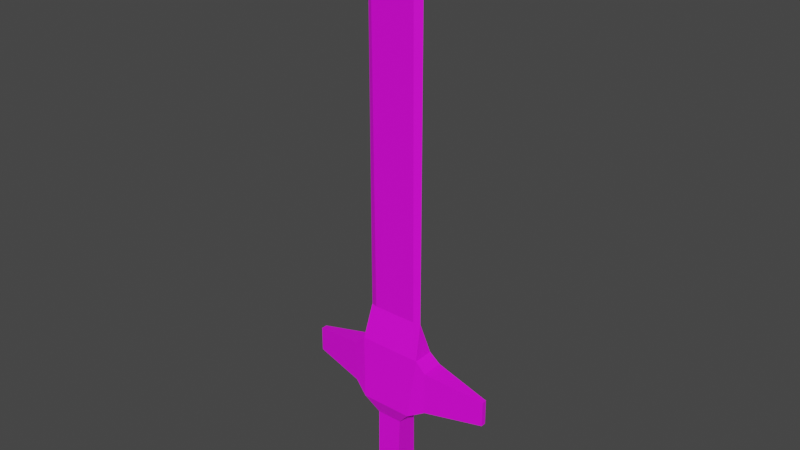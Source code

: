 # Source: IronSword.blend  (saved by Blender 2.81.16; exported with 4.5.12 LTS)
import bpy
from mathutils import Matrix  # noqa: F401  (used for matrix-valued properties, if any)

bpy.ops.wm.read_factory_settings(use_empty=True)
scene = bpy.context.scene
scene.name = 'Scene'

# ---- collections
col_collection = bpy.data.collections.new('Collection'); scene.collection.children.link(col_collection)

# ---- images (referenced by path relative to the original .blend; pixels are not part of the script)
import os
ASSET_DIR = os.environ.get("B2B_ASSET_DIR", "")  # directory of the original .blend (textures are referenced by path, not embedded)
HERE = os.path.dirname(os.path.abspath(__file__))  # packed textures are extracted next to this script under _unpacked/

def load_image(name, relpath, width, height, colorspace="sRGB"):
    """Load a texture the original file referenced (path relative to the .blend, or extracted next to this script)."""
    p = next((c for c in (os.path.join(HERE, relpath), os.path.join(ASSET_DIR, relpath)) if relpath and os.path.exists(c)), "")
    if p:
        img = bpy.data.images.load(p, check_existing=True)
        img.name = name
    else:  # same state as the original file: an image datablock whose file is absent (Cycles renders it pink)
        img = bpy.data.images.new(name, width, height)
        img.source = "FILE"
        img.filepath = "//" + (relpath or name)
    img.colorspace_settings.name = colorspace
    return img
img_colorpalette_png_001 = load_image('ColorPalette.png.001', 'ColorPalette.png', 1024, 1024, 'sRGB')

# ---- materials (node trees are filled in below, after node groups)
mat_material_004 = bpy.data.materials.new('Material.004')
mat_material_004.use_transparent_shadow = False

# ---- material node trees
mat_material_004.use_nodes = True; mat_material_004.node_tree.nodes.clear()
_N = mat_material_004.node_tree.nodes; _L = mat_material_004.node_tree.links
n0 = _N.new('ShaderNodeOutputMaterial'); n0.name = 'Material Output'; n0.location = (300, 300)
n1 = _N.new('ShaderNodeBsdfPrincipled'); n1.name = 'Principled BSDF'; n1.location = (10, 300)
n1.distribution = 'GGX'
n1.subsurface_method = 'BURLEY'
n1.inputs[3].default_value = 1.45
n1.inputs[27].default_value = (0.0, 0.0, 0.0, 1.0)
n1.inputs[28].default_value = 1.0
n2 = _N.new('ShaderNodeTexImage'); n2.name = 'Image Texture'; n2.location = (-310, 221)
n2.image = img_colorpalette_png_001
_L.new(n1.outputs[0], n0.inputs[0])
_L.new(n2.outputs[0], n1.inputs[0])
n0.is_active_output = True

# ---- world
world_world = bpy.data.worlds.new('World'); scene.world = world_world
world_world.use_nodes = True; world_world.node_tree.nodes.clear()
_N = world_world.node_tree.nodes; _L = world_world.node_tree.links
n0 = _N.new('ShaderNodeOutputWorld'); n0.name = 'World Output'; n0.location = (300, 300)
n1 = _N.new('ShaderNodeBackground'); n1.name = 'Background'; n1.location = (10, 300)
n1.inputs[0].default_value = (0.05088, 0.05088, 0.05088, 1.0)
_L.new(n1.outputs[0], n0.inputs[0])
n0.is_active_output = True
world_world.color = (0.05088, 0.05088, 0.05088)
world_world.use_sun_shadow = False
world_world.sun_shadow_jitter_overblur = 0.0

# ---- meshes
me_cube_002 = bpy.data.meshes.new('Cube.002')
me_cube_002.from_pydata([(-0.5357, -0.3238, -0.7842), (-0.6374, -0.2153, 0.496), (-0.5357, 0.3238, -0.7842), (-0.6374, 0.2153, 0.496), (0.5563, -0.3238, -0.7842), (0.6759, -0.2153, 0.496), (0.5563, 0.3238, -0.7842), (0.6759, 0.2153, 0.496), (0.9002, 0.2288, 0.3051), (0.9002, 0.2288, -0.5933), (0.9002, -0.2288, -0.5933), (0.9002, -0.2288, 0.3051), (-0.8446, 0.224, -0.5838), (-0.8446, -0.224, -0.5838), (-0.8446, -0.224, 0.2956), (-0.8446, 0.224, 0.2956), (2.137, 0.0513, 0.1198), (2.137, 0.0513, -0.408), (2.137, -0.0513, -0.408), (2.137, -0.0513, 0.1198), (-1.937, 0.06215, -0.4024), (-1.937, -0.06215, -0.4024), (-1.937, -0.06215, 0.1142), (-1.937, 0.06215, 0.1142), (-0.2584, 0.222, -1.103), (-0.2584, -0.222, -1.103), (0.279, 0.222, -1.103), (0.279, -0.222, -1.103), (-0.2373, 0.2587, -2.417), (-0.2373, -0.2587, -2.417), (0.2578, 0.2587, -2.417), (0.2578, -0.2587, -2.417), (-0.4174, 0.3208, -2.795), (-0.4174, -0.3208, -2.795), (0.438, 0.3208, -2.795), (0.438, -0.3208, -2.795), (-0.5995, -3.287e-09, 1.19), (-0.4696, -7.451e-09, 8.483), (0.5995, -3.287e-09, 1.19), (0.4572, -7.451e-09, 8.483), (0.002268, 0.03305, 1.19), (0.002268, -0.03305, 1.19), (0.4584, 0.03305, 1.19), (0.4561, -0.03305, 1.19), (-0.4674, 0.03305, 1.19), (-0.4719, -0.03305, 1.19), (-0.5995, -2.668e-09, 7.708), (-0.5995, -2.668e-09, 8.038), (0.4584, 0.07973, 7.708), (0.5995, -2.668e-09, 7.708), (0.5995, -2.668e-09, 8.046), (-0.4719, -0.07973, 7.708), (-0.4674, 0.07973, 7.708), (0.002268, 0.07973, 7.708), (0.4561, -0.07973, 7.708), (0.002268, -0.07973, 7.708), (0.002268, -7.451e-09, 9.081)], [], [(3, 2, 12, 15), (2, 3, 7, 6), (7, 5, 11, 8), (4, 5, 1, 0), (4, 0, 25, 27), (7, 3, 36, 44, 40, 42, 38), (8, 11, 19, 16), (6, 7, 8, 9), (5, 4, 10, 11), (4, 6, 9, 10), (15, 12, 20, 23), (0, 1, 14, 13), (1, 3, 15, 14), (2, 0, 13, 12), (17, 16, 19, 18), (9, 8, 16, 17), (11, 10, 18, 19), (10, 9, 17, 18), (21, 22, 23, 20), (13, 14, 22, 21), (14, 15, 23, 22), (12, 13, 21, 20), (27, 25, 29, 31), (2, 6, 26, 24), (0, 2, 24, 25), (6, 4, 27, 26), (30, 31, 35, 34), (24, 26, 30, 28), (26, 27, 31, 30), (25, 24, 28, 29), (32, 34, 35, 33), (29, 28, 32, 33), (31, 29, 33, 35), (28, 30, 34, 32), (42, 40, 53, 48), (5, 7, 38), (3, 1, 36), (1, 5, 38, 43, 41, 45, 36), (54, 49, 50, 39), (44, 36, 46, 52), (36, 45, 51, 46), (51, 55, 56, 37), (53, 52, 37, 56), (52, 46, 47, 37), (38, 42, 48, 49), (40, 44, 52, 53), (45, 41, 55, 51), (43, 38, 49, 54), (41, 43, 54, 55), (48, 53, 56, 39), (55, 54, 39, 56), (46, 51, 37, 47), (49, 48, 39, 50)])
_uv = me_cube_002.uv_layers.new(name='UVMap')
_uv.uv.foreach_set('vector', [0.6711, 0.8596, 0.6711, 0.8596, 0.6711, 0.8596, 0.6711, 0.8596, 0.6463, 0.8572, 0.6463, 0.8572, 0.6463, 0.8572, 0.6463, 0.8572, 0.6711, 0.8596, 0.6711, 0.8596, 0.6711, 0.8596, 0.6711, 0.8596, 0.6463, 0.8572, 0.6463, 0.8572, 0.6463, 0.8572, 0.6463, 0.8572, 0.6364, 0.8472, 0.6364, 0.8472, 0.6364, 0.8472, 0.6364, 0.8472, 0.6364, 0.8472, 0.6364, 0.8472, 0.6364, 0.8472, 0.6364, 0.8472, 0.6364, 0.8472, 0.6364, 0.8472, 0.6364, 0.8472, 0.6364, 0.8472, 0.6364, 0.8472, 0.6364, 0.8472, 0.6364, 0.8472, 0.6711, 0.8596, 0.6711, 0.8596, 0.6711, 0.8596, 0.6711, 0.8596, 0.6711, 0.8596, 0.6711, 0.8596, 0.6711, 0.8596, 0.6711, 0.8596, 0.6711, 0.8596, 0.6711, 0.8596, 0.6711, 0.8596, 0.6711, 0.8596, 0.6364, 0.8472, 0.6364, 0.8472, 0.6364, 0.8472, 0.6364, 0.8472, 0.6711, 0.8596, 0.6711, 0.8596, 0.6711, 0.8596, 0.6711, 0.8596, 0.6711, 0.8596, 0.6711, 0.8596, 0.6711, 0.8596, 0.6711, 0.8596, 0.6711, 0.8596, 0.6711, 0.8596, 0.6711, 0.8596, 0.6711, 0.8596, 0.6364, 0.8472, 0.6364, 0.8472, 0.6364, 0.8472, 0.6364, 0.8472, 0.6364, 0.8472, 0.6364, 0.8472, 0.6364, 0.8472, 0.6364, 0.8472, 0.6364, 0.8472, 0.6364, 0.8472, 0.6364, 0.8472, 0.6364, 0.8472, 0.6364, 0.8472, 0.6364, 0.8472, 0.6364, 0.8472, 0.6364, 0.8472, 0.6364, 0.8472, 0.6364, 0.8472, 0.6364, 0.8472, 0.6364, 0.8472, 0.6364, 0.8472, 0.6364, 0.8472, 0.6364, 0.8472, 0.6364, 0.8472, 0.6364, 0.8472, 0.6364, 0.8472, 0.6364, 0.8472, 0.6364, 0.8472, 0.6364, 0.8472, 0.6364, 0.8472, 0.6364, 0.8472, 0.6364, 0.8472, 0.4603, 0.8522, 0.4603, 0.8522, 0.4603, 0.8522, 0.4603, 0.8522, 0.6364, 0.8472, 0.6364, 0.8472, 0.6364, 0.8472, 0.6364, 0.8472, 0.6364, 0.8472, 0.6364, 0.8472, 0.6364, 0.8472, 0.6364, 0.8472, 0.6364, 0.8472, 0.6364, 0.8472, 0.6364, 0.8472, 0.6364, 0.8472, 0.6364, 0.8472, 0.6364, 0.8472, 0.6364, 0.8472, 0.6364, 0.8472, 0.4603, 0.8522, 0.4603, 0.8522, 0.4603, 0.8522, 0.4603, 0.8522, 0.4603, 0.8522, 0.4603, 0.8522, 0.4603, 0.8522, 0.4603, 0.8522, 0.4603, 0.8522, 0.4603, 0.8522, 0.4603, 0.8522, 0.4603, 0.8522, 0.6364, 0.8472, 0.6364, 0.8472, 0.6364, 0.8472, 0.6364, 0.8472, 0.6364, 0.8472, 0.6364, 0.8472, 0.6364, 0.8472, 0.6364, 0.8472, 0.6364, 0.8472, 0.6364, 0.8472, 0.6364, 0.8472, 0.6364, 0.8472, 0.6364, 0.8472, 0.6364, 0.8472, 0.6364, 0.8472, 0.6364, 0.8472, 0.6364, 0.8472, 0.6364, 0.8472, 0.6364, 0.8472, 0.6364, 0.8472, 0.6364, 0.8472, 0.6364, 0.8472, 0.6364, 0.8472, 0.6364, 0.8472, 0.6364, 0.8472, 0.6364, 0.8472, 0.6364, 0.8472, 0.6364, 0.8472, 0.6364, 0.8472, 0.6364, 0.8472, 0.6364, 0.8472, 0.6364, 0.8472, 0.6364, 0.8472, 0.6364, 0.8472, 0.6364, 0.8472, 0.6364, 0.8472, 0.6364, 0.8472, 0.6364, 0.8472, 0.6364, 0.8472, 0.6364, 0.8472, 0.6364, 0.8472, 0.6364, 0.8472, 0.6364, 0.8472, 0.6364, 0.8472, 0.6364, 0.8472, 0.6364, 0.8472, 0.6364, 0.8472, 0.6364, 0.8472, 0.6364, 0.8472, 0.6364, 0.8472, 0.6364, 0.8472, 0.6364, 0.8472, 0.6364, 0.8472, 0.6364, 0.8472, 0.6364, 0.8472, 0.6364, 0.8472, 0.6364, 0.8472, 0.6364, 0.8472, 0.6364, 0.8472, 0.6364, 0.8472, 0.6364, 0.8472, 0.6364, 0.8472, 0.6364, 0.8472, 0.6364, 0.8472, 0.6364, 0.8472, 0.6364, 0.8472, 0.6364, 0.8472, 0.6364, 0.8472, 0.6364, 0.8472, 0.6364, 0.8472, 0.6364, 0.8472, 0.6364, 0.8472, 0.6364, 0.8472, 0.6364, 0.8472, 0.6364, 0.8472, 0.6364, 0.8472, 0.6364, 0.8472, 0.6364, 0.8472, 0.6364, 0.8472, 0.6364, 0.8472, 0.6364, 0.8472, 0.6364, 0.8472, 0.6364, 0.8472, 0.6364, 0.8472, 0.6364, 0.8472, 0.6364, 0.8472, 0.6364, 0.8472, 0.6364, 0.8472, 0.6364, 0.8472, 0.6364, 0.8472, 0.6364, 0.8472, 0.6364, 0.8472, 0.6364, 0.8472])
me_cube_002.materials.append(mat_material_004)
me_cube_002.use_remesh_fix_poles = True
me_cube_002.use_remesh_preserve_attributes = False
me_cube_002.use_mirror_vertex_groups = False
me_cube_002.update()
me_cube_002.normals_split_custom_set([tuple(v) for v in zip(*[iter([-0.1739, 0.9839, 0.04126, -0.1739, 0.9839, 0.04126, -0.1739, 0.9839, 0.04126, -0.1739, 0.9839, 0.04126, 0.0, 0.9964, 0.08449, 0.0, 0.9964, 0.08449, 0.0, 0.9964, 0.08449, 0.0, 0.9964, 0.08449, 0.6482, 0.0, 0.7615, 0.6482, 0.0, 0.7615, 0.6482, 0.0, 0.7615, 0.6482, 0.0, 0.7615, 0.0, -0.9964, 0.08449, 0.0, -0.9964, 0.08449, 0.0, -0.9964, 0.08449, 0.0, -0.9964, 0.08449, 0.0, -0.9525, -0.3046, 0.0, -0.9525, -0.3046, 0.0, -0.9525, -0.3046, 0.0, -0.9525, -0.3046, 0.0, 0.9655, 0.2606, 0.0, 0.9655, 0.2606, 0.0, 0.9655, 0.2606, 0.0, 0.9655, 0.2606, 0.0, 0.9655, 0.2606, 0.0, 0.9655, 0.2606, 0.0, 0.9655, 0.2606, 0.1481, 0.0, 0.989, 0.1481, 0.0, 0.989, 0.1481, 0.0, 0.989, 0.1481, 0.0, 0.989, 0.1418, 0.989, 0.04149, 0.1418, 0.989, 0.04149, 0.1418, 0.989, 0.04149, 0.1418, 0.989, 0.04149, 0.1418, -0.989, 0.04149, 0.1418, -0.989, 0.04149, 0.1418, -0.989, 0.04149, 0.1418, -0.989, 0.04149, 0.4853, 0.0, -0.8743, 0.4853, 0.0, -0.8743, 0.4853, 0.0, -0.8743, 0.4853, 0.0, -0.8743, -0.1466, 0.9892, 0.0, -0.1466, 0.9892, 0.0, -0.1466, 0.9892, 0.0, -0.1466, 0.9892, 0.0, -0.1739, -0.9839, 0.04126, -0.1739, -0.9839, 0.04126, -0.1739, -0.9839, 0.04126, -0.1739, -0.9839, 0.04126, -0.6954, 0.0, 0.7186, -0.6954, 0.0, 0.7186, -0.6954, 0.0, 0.7186, -0.6954, 0.0, 0.7186, -0.5443, 0.0, -0.8389, -0.5443, 0.0, -0.8389, -0.5443, 0.0, -0.8389, -0.5443, 0.0, -0.8389, 1.0, 0.0, 0.0, 1.0, 0.0, 0.0, 1.0, 0.0, 0.0, 1.0, 0.0, 0.0, 0.1421, 0.9899, 0.0, 0.1421, 0.9899, 0.0, 0.1421, 0.9899, 0.0, 0.1421, 0.9899, 0.0, 0.1421, -0.9899, 0.0, 0.1421, -0.9899, 0.0, 0.1421, -0.9899, 0.0, 0.1421, -0.9899, 0.0, 0.1481, 0.0, -0.989, 0.1481, 0.0, -0.989, 0.1481, 0.0, -0.989, 0.1481, 0.0, -0.989, -1.0, 0.0, 0.0, -1.0, 0.0, 0.0, -1.0, 0.0, 0.0, -1.0, 0.0, 0.0, -0.1466, -0.9892, 0.0, -0.1466, -0.9892, 0.0, -0.1466, -0.9892, 0.0, -0.1466, -0.9892, 0.0, -0.1638, 0.0, 0.9865, -0.1638, 0.0, 0.9865, -0.1638, 0.0, 0.9865, -0.1638, 0.0, 0.9865, -0.1638, 0.0, -0.9865, -0.1638, 0.0, -0.9865, -0.1638, 0.0, -0.9865, -0.1638, 0.0, -0.9865, 0.0, -0.9996, 0.02793, 0.0, -0.9996, 0.02793, 0.0, -0.9996, 0.02793, 0.0, -0.9996, 0.02793, 0.0, 0.9525, -0.3046, 0.0, 0.9525, -0.3046, 0.0, 0.9525, -0.3046, 0.0, 0.9525, -0.3046, -0.7542, 0.0, -0.6567, -0.7542, 0.0, -0.6567, -0.7542, 0.0, -0.6567, -0.7542, 0.0, -0.6567, 0.7542, 0.0, -0.6567, 0.7542, 0.0, -0.6567, 0.7542, 0.0, -0.6567, 0.7542, 0.0, -0.6567, 0.9029, 0.0, 0.4299, 0.9029, 0.0, 0.4299, 0.9029, 0.0, 0.4299, 0.9029, 0.0, 0.4299, 0.0, 0.9996, 0.02793, 0.0, 0.9996, 0.02793, 0.0, 0.9996, 0.02793, 0.0, 0.9996, 0.02793, 0.9999, 0.0, -0.01606, 0.9999, 0.0, -0.01606, 0.9999, 0.0, -0.01606, 0.9999, 0.0, -0.01606, -0.9999, 0.0, -0.01606, -0.9999, 0.0, -0.01606, -0.9999, 0.0, -0.01606, -0.9999, 0.0, -0.01606, 0.0, 0.0, -1.0, 0.0, 0.0, -1.0, 0.0, 0.0, -1.0, 0.0, 0.0, -1.0, -0.9029, 0.0, 0.4299, -0.9029, 0.0, 0.4299, -0.9029, 0.0, 0.4299, -0.9029, 0.0, 0.4299, 0.0, -0.9868, 0.1621, 0.0, -0.9868, 0.1621, 0.0, -0.9868, 0.1621, 0.0, -0.9868, 0.1621, 0.0, 0.9868, 0.1621, 0.0, 0.9868, 0.1621, 0.0, 0.9868, 0.1621, 0.0, 0.9868, 0.1621, 0.0, 1.0, -0.007161, 0.0, 1.0, -0.007161, 0.0, 1.0, -0.007161, 0.0, 1.0, -0.007161, 0.994, 0.0, 0.1094, 0.994, 0.0, 0.1094, 0.994, 0.0, 0.1094, -0.9985, 0.0, 0.05458, -0.9985, 0.0, 0.05458, -0.9985, 0.0, 0.05458, 0.0, -0.9655, 0.2605, 0.0, -0.9655, 0.2605, 0.0, -0.9655, 0.2605, 0.0, -0.9655, 0.2605, 0.0, -0.9655, 0.2605, 0.0, -0.9655, 0.2605, 0.0, -0.9655, 0.2605, 0.3611, -0.9302, 0.06626, 0.3611, -0.9302, 0.06626, 0.3611, -0.9302, 0.06626, 0.3611, -0.9302, 0.06626, -0.3925, 0.9197, -0.003293, -0.3925, 0.9197, -0.003293, -0.3925, 0.9197, -0.003293, -0.3925, 0.9197, -0.003293, -0.4042, -0.9147, -0.003275, -0.4042, -0.9147, -0.003275, -0.4042, -0.9147, -0.003275, -0.4042, -0.9147, -0.003275, -0.04677, -0.9962, 0.07398, -0.04677, -0.9962, 0.07398, -0.04677, -0.9962, 0.07398, -0.04677, -0.9962, 0.07398, -0.04693, 0.9962, 0.07388, -0.04693, 0.9962, 0.07388, -0.04693, 0.9962, 0.07388, -0.04693, 0.9962, 0.07388, -0.3906, 0.9182, 0.06543, -0.3906, 0.9182, 0.06543, -0.3906, 0.9182, 0.06543, -0.3906, 0.9182, 0.06543, 0.371, 0.9286, -0.003325, 0.371, 0.9286, -0.003325, 0.371, 0.9286, -0.003325, 0.371, 0.9286, -0.003325, 0.0, 1.0, -0.007161, 0.0, 1.0, -0.007161, 0.0, 1.0, -0.007161, 0.0, 1.0, -0.007161, 0.0, -1.0, -0.007161, 0.0, -1.0, -0.007161, 0.0, -1.0, -0.007161, 0.0, -1.0, -0.007161, 0.366, -0.9306, -0.003332, 0.366, -0.9306, -0.003332, 0.366, -0.9306, -0.003332, 0.366, -0.9306, -0.003332, 0.0, -1.0, -0.007161, 0.0, -1.0, -0.007161, 0.0, -1.0, -0.007161, 0.0, -1.0, -0.007161, 0.04854, 0.9961, 0.07395, 0.04854, 0.9961, 0.07395, 0.04854, 0.9961, 0.07395, 0.04854, 0.9961, 0.07395, 0.04863, -0.9961, 0.0739, 0.04863, -0.9961, 0.0739, 0.04863, -0.9961, 0.0739, 0.04863, -0.9961, 0.0739, -0.3987, -0.9147, 0.06679, -0.3987, -0.9147, 0.06679, -0.3987, -0.9147, 0.06679, -0.3987, -0.9147, 0.06679, 0.3645, 0.9288, 0.06689, 0.3645, 0.9288, 0.06689, 0.3645, 0.9288, 0.06689, 0.3645, 0.9288, 0.06689])] * 3)])

# ---- objects
ob_cube = bpy.data.objects.new('Cube', me_cube_002)

# ---- transforms, parenting, visibility, modifiers, constraints
ob_cube.location = (-0.0002021, -0.002771, 0.07456)
ob_cube.scale = (0.109, 0.109, 0.109)
ob_cube.lineart.crease_threshold = 0.0

# ---- collection membership
col_collection.objects.link(ob_cube)

# ---- scene / render settings (as saved in the file)
scene.frame_start = 1; scene.frame_end = 250; scene.frame_set(1)
scene.render.engine = 'BLENDER_EEVEE_NEXT'
scene.cycles.use_denoising = False
scene.cycles.samples = 128
scene.cycles.sampling_pattern = 'TABULATED_SOBOL'
scene.cycles.use_adaptive_sampling = False
scene.cycles.use_light_tree = False
scene.view_settings.view_transform = 'Filmic'
bpy.context.view_layer.update()

# ---- added for rendering (the .blend has no active camera and no usable light): camera, sun
cam_auto = bpy.data.cameras.new('AutoCamera')
cam_auto.lens = 50.0
cam_auto.sensor_width = 36.0
cam_auto.clip_end = 1000.0
ob_auto_camera = bpy.data.objects.new('AutoCamera', cam_auto)
scene.collection.objects.link(ob_auto_camera)
ob_auto_camera.location = (1.27838, -1.52396, 1.4312)
ob_auto_camera.rotation_euler = (1.09748, -7.21219e-08, 0.694738)
scene.camera = ob_auto_camera
light_auto_sun = bpy.data.lights.new('AutoSun', 'SUN')
light_auto_sun.energy = 3.0
light_auto_sun.angle = 0.0523599
ob_auto_sun = bpy.data.objects.new('AutoSun', light_auto_sun)
scene.collection.objects.link(ob_auto_sun)
ob_auto_sun.rotation_euler = (0.872665, 0.174533, 0.523599)
bpy.context.view_layer.update()
